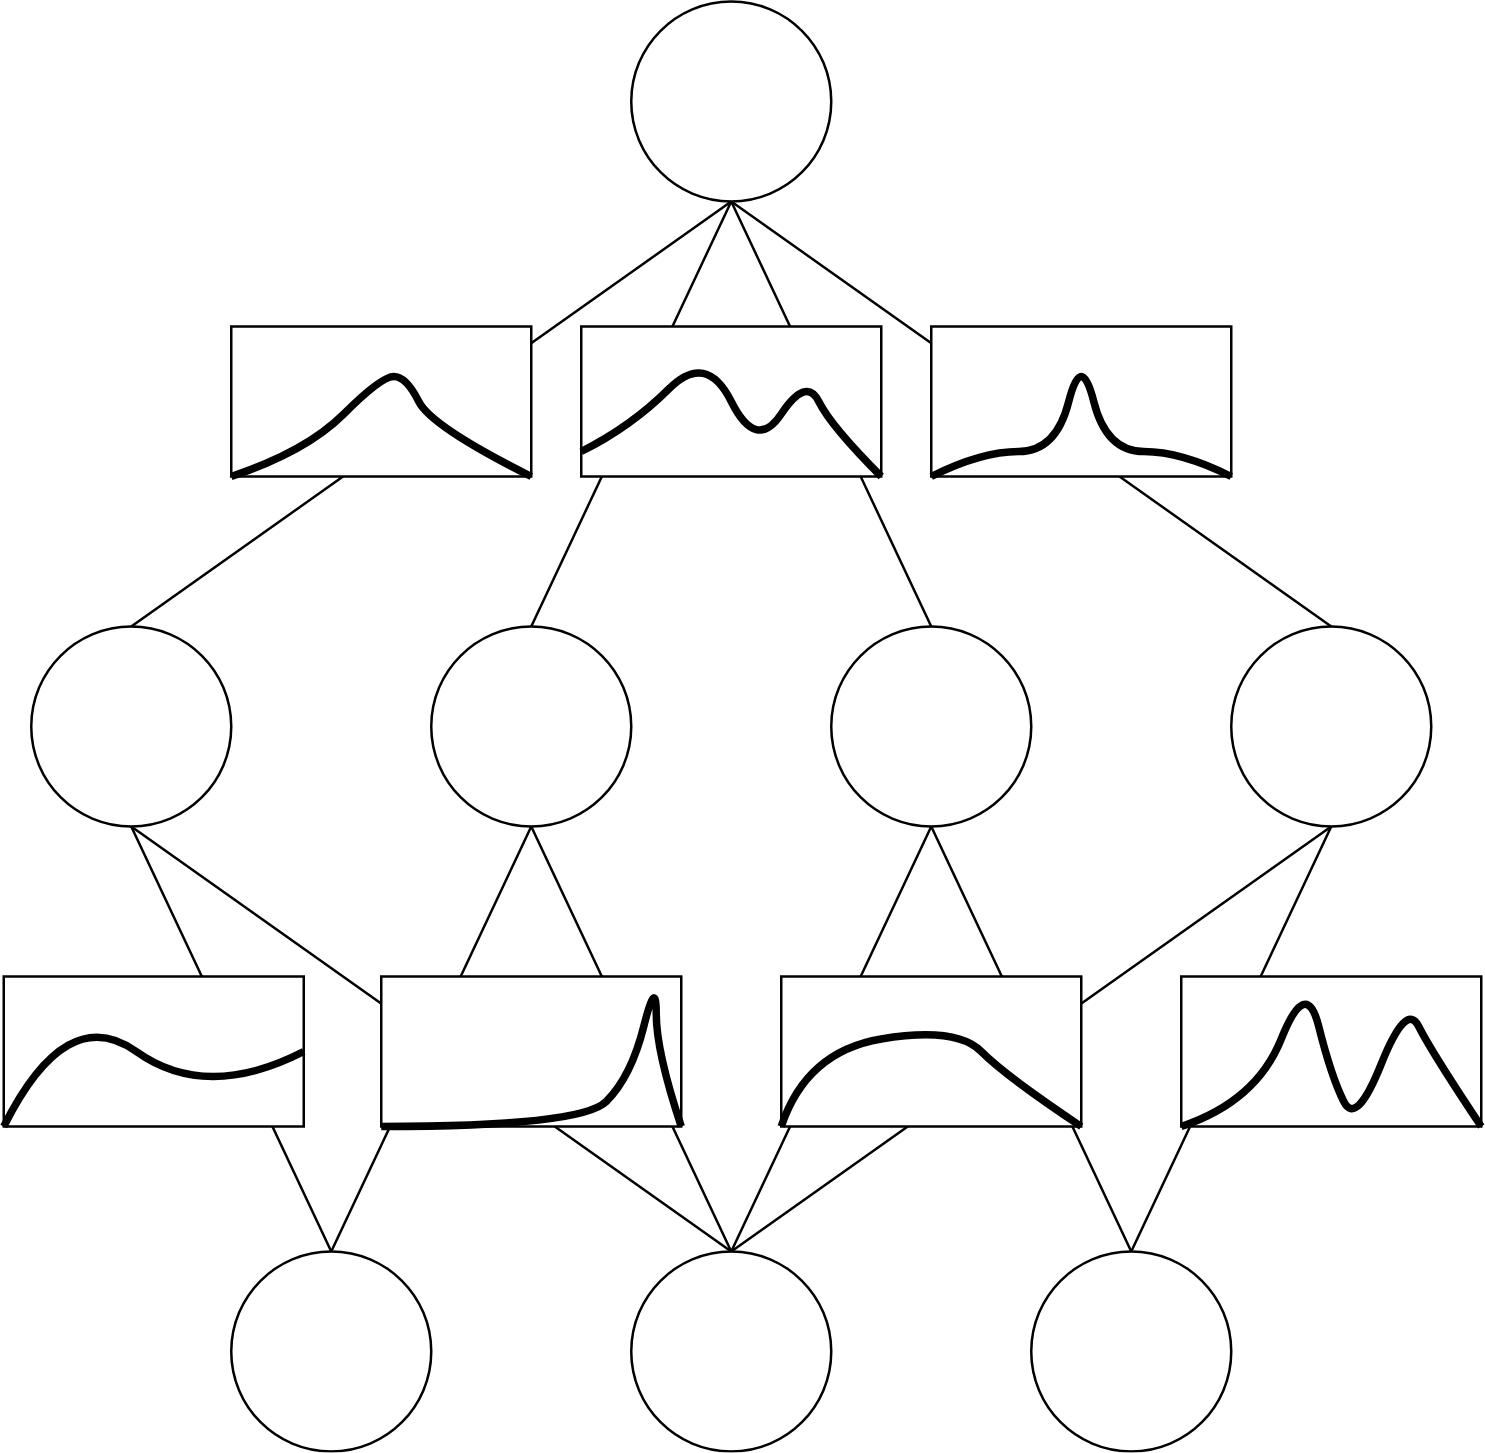

The diagram above was exported from draw.io. Its source (the exported page's mxGraphModel, read from the mxfile embedded in the PNG):
<mxGraphModel dx="1425" dy="1924" grid="1" gridSize="10" guides="1" tooltips="1" connect="1" arrows="1" fold="1" page="1" pageScale="1" pageWidth="827" pageHeight="1169" math="0" shadow="0">
  <root>
    <mxCell id="0" />
    <mxCell id="1" parent="0" />
    <mxCell id="amVnYZxzQYv0Vbw7sS9E-2" value="" style="ellipse;whiteSpace=wrap;html=1;aspect=fixed;" vertex="1" parent="1">
      <mxGeometry x="130" y="340" width="80" height="80" as="geometry" />
    </mxCell>
    <mxCell id="amVnYZxzQYv0Vbw7sS9E-3" value="" style="ellipse;whiteSpace=wrap;html=1;aspect=fixed;" vertex="1" parent="1">
      <mxGeometry x="290" y="340" width="80" height="80" as="geometry" />
    </mxCell>
    <mxCell id="amVnYZxzQYv0Vbw7sS9E-4" value="" style="ellipse;whiteSpace=wrap;html=1;aspect=fixed;" vertex="1" parent="1">
      <mxGeometry x="450" y="340" width="80" height="80" as="geometry" />
    </mxCell>
    <mxCell id="amVnYZxzQYv0Vbw7sS9E-5" value="" style="ellipse;whiteSpace=wrap;html=1;aspect=fixed;" vertex="1" parent="1">
      <mxGeometry x="50" y="90" width="80" height="80" as="geometry" />
    </mxCell>
    <mxCell id="amVnYZxzQYv0Vbw7sS9E-6" value="" style="ellipse;whiteSpace=wrap;html=1;aspect=fixed;" vertex="1" parent="1">
      <mxGeometry x="210" y="90" width="80" height="80" as="geometry" />
    </mxCell>
    <mxCell id="amVnYZxzQYv0Vbw7sS9E-7" value="" style="ellipse;whiteSpace=wrap;html=1;aspect=fixed;" vertex="1" parent="1">
      <mxGeometry x="370" y="90" width="80" height="80" as="geometry" />
    </mxCell>
    <mxCell id="amVnYZxzQYv0Vbw7sS9E-8" value="" style="ellipse;whiteSpace=wrap;html=1;aspect=fixed;" vertex="1" parent="1">
      <mxGeometry x="530" y="90" width="80" height="80" as="geometry" />
    </mxCell>
    <mxCell id="amVnYZxzQYv0Vbw7sS9E-9" value="" style="endArrow=none;html=1;rounded=0;strokeWidth=1;entryX=0.5;entryY=1;entryDx=0;entryDy=0;exitX=0.5;exitY=0;exitDx=0;exitDy=0;" edge="1" parent="1" source="amVnYZxzQYv0Vbw7sS9E-2" target="amVnYZxzQYv0Vbw7sS9E-5">
      <mxGeometry width="50" height="50" relative="1" as="geometry">
        <mxPoint x="300" y="230" as="sourcePoint" />
        <mxPoint x="350" y="180" as="targetPoint" />
      </mxGeometry>
    </mxCell>
    <mxCell id="amVnYZxzQYv0Vbw7sS9E-10" value="" style="endArrow=none;html=1;rounded=0;strokeWidth=1;entryX=0.5;entryY=1;entryDx=0;entryDy=0;exitX=0.5;exitY=0;exitDx=0;exitDy=0;" edge="1" parent="1" source="amVnYZxzQYv0Vbw7sS9E-4" target="amVnYZxzQYv0Vbw7sS9E-8">
      <mxGeometry width="50" height="50" relative="1" as="geometry">
        <mxPoint x="370" y="230" as="sourcePoint" />
        <mxPoint x="420" y="180" as="targetPoint" />
      </mxGeometry>
    </mxCell>
    <mxCell id="amVnYZxzQYv0Vbw7sS9E-11" value="" style="endArrow=none;html=1;rounded=0;strokeWidth=1;entryX=0.5;entryY=1;entryDx=0;entryDy=0;exitX=0.5;exitY=0;exitDx=0;exitDy=0;" edge="1" parent="1" source="amVnYZxzQYv0Vbw7sS9E-4" target="amVnYZxzQYv0Vbw7sS9E-7">
      <mxGeometry width="50" height="50" relative="1" as="geometry">
        <mxPoint x="370" y="230" as="sourcePoint" />
        <mxPoint x="420" y="180" as="targetPoint" />
      </mxGeometry>
    </mxCell>
    <mxCell id="amVnYZxzQYv0Vbw7sS9E-12" value="" style="endArrow=none;html=1;rounded=0;strokeWidth=1;entryX=0.5;entryY=1;entryDx=0;entryDy=0;" edge="1" parent="1" target="amVnYZxzQYv0Vbw7sS9E-6">
      <mxGeometry width="50" height="50" relative="1" as="geometry">
        <mxPoint x="170" y="340" as="sourcePoint" />
        <mxPoint x="450" y="220" as="targetPoint" />
      </mxGeometry>
    </mxCell>
    <mxCell id="amVnYZxzQYv0Vbw7sS9E-13" value="" style="endArrow=none;html=1;rounded=0;strokeWidth=1;entryX=0.5;entryY=1;entryDx=0;entryDy=0;exitX=0.5;exitY=0;exitDx=0;exitDy=0;" edge="1" parent="1" source="amVnYZxzQYv0Vbw7sS9E-3" target="amVnYZxzQYv0Vbw7sS9E-7">
      <mxGeometry width="50" height="50" relative="1" as="geometry">
        <mxPoint x="400" y="270" as="sourcePoint" />
        <mxPoint x="450" y="220" as="targetPoint" />
      </mxGeometry>
    </mxCell>
    <mxCell id="amVnYZxzQYv0Vbw7sS9E-14" value="" style="endArrow=none;html=1;rounded=0;strokeWidth=1;exitX=0.5;exitY=0;exitDx=0;exitDy=0;" edge="1" parent="1" source="amVnYZxzQYv0Vbw7sS9E-3">
      <mxGeometry width="50" height="50" relative="1" as="geometry">
        <mxPoint x="400" y="270" as="sourcePoint" />
        <mxPoint x="250" y="170" as="targetPoint" />
      </mxGeometry>
    </mxCell>
    <mxCell id="amVnYZxzQYv0Vbw7sS9E-15" value="" style="endArrow=none;html=1;rounded=0;strokeWidth=1;entryX=0.5;entryY=1;entryDx=0;entryDy=0;" edge="1" parent="1" target="amVnYZxzQYv0Vbw7sS9E-8">
      <mxGeometry width="50" height="50" relative="1" as="geometry">
        <mxPoint x="330" y="340" as="sourcePoint" />
        <mxPoint x="410" y="160" as="targetPoint" />
      </mxGeometry>
    </mxCell>
    <mxCell id="amVnYZxzQYv0Vbw7sS9E-16" value="" style="endArrow=none;html=1;rounded=0;strokeWidth=1;entryX=0.5;entryY=1;entryDx=0;entryDy=0;exitX=0.5;exitY=0;exitDx=0;exitDy=0;" edge="1" parent="1" source="amVnYZxzQYv0Vbw7sS9E-3" target="amVnYZxzQYv0Vbw7sS9E-5">
      <mxGeometry width="50" height="50" relative="1" as="geometry">
        <mxPoint x="360" y="210" as="sourcePoint" />
        <mxPoint x="410" y="160" as="targetPoint" />
      </mxGeometry>
    </mxCell>
    <mxCell id="amVnYZxzQYv0Vbw7sS9E-33" value="" style="group" vertex="1" connectable="0" parent="1">
      <mxGeometry x="190" y="230" width="120" height="60" as="geometry" />
    </mxCell>
    <mxCell id="amVnYZxzQYv0Vbw7sS9E-34" value="" style="rounded=0;whiteSpace=wrap;html=1;" vertex="1" parent="amVnYZxzQYv0Vbw7sS9E-33">
      <mxGeometry width="120" height="60" as="geometry" />
    </mxCell>
    <mxCell id="amVnYZxzQYv0Vbw7sS9E-148" value="" style="endArrow=none;html=1;strokeWidth=3;curved=1;exitX=0;exitY=1;exitDx=0;exitDy=0;entryX=1;entryY=1;entryDx=0;entryDy=0;" edge="1" parent="amVnYZxzQYv0Vbw7sS9E-33" source="amVnYZxzQYv0Vbw7sS9E-34" target="amVnYZxzQYv0Vbw7sS9E-34">
      <mxGeometry width="50" height="50" relative="1" as="geometry">
        <mxPoint x="-30" y="-100" as="sourcePoint" />
        <mxPoint x="20" y="-150" as="targetPoint" />
        <Array as="points">
          <mxPoint x="80" y="60" />
          <mxPoint x="100" y="40" />
          <mxPoint x="110" />
          <mxPoint x="110" y="30" />
        </Array>
      </mxGeometry>
    </mxCell>
    <mxCell id="amVnYZxzQYv0Vbw7sS9E-78" value="" style="ellipse;whiteSpace=wrap;html=1;aspect=fixed;" vertex="1" parent="1">
      <mxGeometry x="290" y="-160" width="80" height="80" as="geometry" />
    </mxCell>
    <mxCell id="amVnYZxzQYv0Vbw7sS9E-79" value="" style="endArrow=none;html=1;rounded=0;strokeWidth=1;entryX=0.5;entryY=1;entryDx=0;entryDy=0;exitX=0.5;exitY=0;exitDx=0;exitDy=0;" edge="1" parent="1" source="amVnYZxzQYv0Vbw7sS9E-5" target="amVnYZxzQYv0Vbw7sS9E-78">
      <mxGeometry width="50" height="50" relative="1" as="geometry">
        <mxPoint x="220" y="110" as="sourcePoint" />
        <mxPoint x="270" y="60" as="targetPoint" />
      </mxGeometry>
    </mxCell>
    <mxCell id="amVnYZxzQYv0Vbw7sS9E-80" value="" style="endArrow=none;html=1;rounded=0;strokeWidth=1;entryX=0.5;entryY=1;entryDx=0;entryDy=0;exitX=0.5;exitY=0;exitDx=0;exitDy=0;" edge="1" parent="1" source="amVnYZxzQYv0Vbw7sS9E-6" target="amVnYZxzQYv0Vbw7sS9E-78">
      <mxGeometry width="50" height="50" relative="1" as="geometry">
        <mxPoint x="100" y="100" as="sourcePoint" />
        <mxPoint x="340" y="-70" as="targetPoint" />
      </mxGeometry>
    </mxCell>
    <mxCell id="amVnYZxzQYv0Vbw7sS9E-81" value="" style="endArrow=none;html=1;rounded=0;strokeWidth=1;entryX=0.5;entryY=1;entryDx=0;entryDy=0;exitX=0.5;exitY=0;exitDx=0;exitDy=0;" edge="1" parent="1" source="amVnYZxzQYv0Vbw7sS9E-7" target="amVnYZxzQYv0Vbw7sS9E-78">
      <mxGeometry width="50" height="50" relative="1" as="geometry">
        <mxPoint x="260" y="100" as="sourcePoint" />
        <mxPoint x="340" y="-70" as="targetPoint" />
      </mxGeometry>
    </mxCell>
    <mxCell id="amVnYZxzQYv0Vbw7sS9E-82" value="" style="endArrow=none;html=1;rounded=0;strokeWidth=1;entryX=0.5;entryY=1;entryDx=0;entryDy=0;exitX=0.5;exitY=0;exitDx=0;exitDy=0;" edge="1" parent="1" source="amVnYZxzQYv0Vbw7sS9E-8" target="amVnYZxzQYv0Vbw7sS9E-78">
      <mxGeometry width="50" height="50" relative="1" as="geometry">
        <mxPoint x="420" y="100" as="sourcePoint" />
        <mxPoint x="340" y="-70" as="targetPoint" />
      </mxGeometry>
    </mxCell>
    <mxCell id="amVnYZxzQYv0Vbw7sS9E-83" value="" style="group" vertex="1" connectable="0" parent="1">
      <mxGeometry x="130" y="-30" width="120" height="60" as="geometry" />
    </mxCell>
    <mxCell id="amVnYZxzQYv0Vbw7sS9E-84" value="" style="rounded=0;whiteSpace=wrap;html=1;" vertex="1" parent="amVnYZxzQYv0Vbw7sS9E-83">
      <mxGeometry width="120" height="60" as="geometry" />
    </mxCell>
    <mxCell id="amVnYZxzQYv0Vbw7sS9E-130" value="" style="endArrow=none;html=1;strokeWidth=3;curved=1;entryX=1;entryY=1;entryDx=0;entryDy=0;" edge="1" parent="amVnYZxzQYv0Vbw7sS9E-83" target="amVnYZxzQYv0Vbw7sS9E-84">
      <mxGeometry width="50" height="50" relative="1" as="geometry">
        <mxPoint y="60" as="sourcePoint" />
        <mxPoint x="79" y="15" as="targetPoint" />
        <Array as="points">
          <mxPoint x="30" y="50" />
          <mxPoint x="60" y="20" />
          <mxPoint x="70" y="20" />
          <mxPoint x="80" y="40" />
        </Array>
      </mxGeometry>
    </mxCell>
    <mxCell id="amVnYZxzQYv0Vbw7sS9E-127" value="" style="endArrow=none;html=1;curved=1;strokeWidth=3;startArrow=none;" edge="1" parent="1" source="amVnYZxzQYv0Vbw7sS9E-18">
      <mxGeometry width="50" height="50" relative="1" as="geometry">
        <mxPoint x="50" y="290" as="sourcePoint" />
        <mxPoint x="100" y="240" as="targetPoint" />
        <Array as="points">
          <mxPoint x="40" y="250" />
          <mxPoint x="90" y="270" />
        </Array>
      </mxGeometry>
    </mxCell>
    <mxCell id="amVnYZxzQYv0Vbw7sS9E-18" value="" style="rounded=0;whiteSpace=wrap;html=1;" vertex="1" parent="1">
      <mxGeometry x="39" y="230" width="120" height="60" as="geometry" />
    </mxCell>
    <mxCell id="amVnYZxzQYv0Vbw7sS9E-128" value="" style="endArrow=none;html=1;curved=1;strokeWidth=3;" edge="1" parent="1" target="amVnYZxzQYv0Vbw7sS9E-18">
      <mxGeometry width="50" height="50" relative="1" as="geometry">
        <mxPoint x="50" y="290.0000000000002" as="sourcePoint" />
        <mxPoint x="100" y="240.00000000000023" as="targetPoint" />
        <Array as="points" />
      </mxGeometry>
    </mxCell>
    <mxCell id="amVnYZxzQYv0Vbw7sS9E-132" value="" style="endArrow=none;html=1;strokeWidth=3;curved=1;exitX=0;exitY=1;exitDx=0;exitDy=0;entryX=1;entryY=0.5;entryDx=0;entryDy=0;" edge="1" parent="1" source="amVnYZxzQYv0Vbw7sS9E-18" target="amVnYZxzQYv0Vbw7sS9E-18">
      <mxGeometry width="50" height="50" relative="1" as="geometry">
        <mxPoint x="84" y="290" as="sourcePoint" />
        <mxPoint x="134" y="240" as="targetPoint" />
        <Array as="points">
          <mxPoint x="64" y="240" />
          <mxPoint x="120" y="280" />
        </Array>
      </mxGeometry>
    </mxCell>
    <mxCell id="amVnYZxzQYv0Vbw7sS9E-135" value="" style="group" vertex="1" connectable="0" parent="1">
      <mxGeometry x="350" y="230" width="120" height="60" as="geometry" />
    </mxCell>
    <mxCell id="amVnYZxzQYv0Vbw7sS9E-136" value="" style="rounded=0;whiteSpace=wrap;html=1;" vertex="1" parent="amVnYZxzQYv0Vbw7sS9E-135">
      <mxGeometry width="120" height="60" as="geometry" />
    </mxCell>
    <mxCell id="amVnYZxzQYv0Vbw7sS9E-150" value="" style="endArrow=none;html=1;strokeWidth=3;curved=1;exitX=0;exitY=1;exitDx=0;exitDy=0;entryX=1;entryY=1;entryDx=0;entryDy=0;" edge="1" parent="amVnYZxzQYv0Vbw7sS9E-135" source="amVnYZxzQYv0Vbw7sS9E-136" target="amVnYZxzQYv0Vbw7sS9E-136">
      <mxGeometry width="50" height="50" relative="1" as="geometry">
        <mxPoint x="35" y="50" as="sourcePoint" />
        <mxPoint x="85" as="targetPoint" />
        <Array as="points">
          <mxPoint x="10" y="30" />
          <mxPoint x="70" y="20" />
          <mxPoint x="90" y="40" />
        </Array>
      </mxGeometry>
    </mxCell>
    <mxCell id="amVnYZxzQYv0Vbw7sS9E-139" value="" style="group" vertex="1" connectable="0" parent="1">
      <mxGeometry x="510" y="230" width="120" height="60" as="geometry" />
    </mxCell>
    <mxCell id="amVnYZxzQYv0Vbw7sS9E-140" value="" style="rounded=0;whiteSpace=wrap;html=1;" vertex="1" parent="amVnYZxzQYv0Vbw7sS9E-139">
      <mxGeometry width="120" height="60" as="geometry" />
    </mxCell>
    <mxCell id="amVnYZxzQYv0Vbw7sS9E-151" value="" style="endArrow=none;html=1;strokeWidth=3;curved=1;entryX=1;entryY=1;entryDx=0;entryDy=0;exitX=0;exitY=1;exitDx=0;exitDy=0;" edge="1" parent="amVnYZxzQYv0Vbw7sS9E-139" source="amVnYZxzQYv0Vbw7sS9E-140" target="amVnYZxzQYv0Vbw7sS9E-140">
      <mxGeometry width="50" height="50" relative="1" as="geometry">
        <mxPoint y="40" as="sourcePoint" />
        <mxPoint x="120" y="50" as="targetPoint" />
        <Array as="points">
          <mxPoint x="30" y="50" />
          <mxPoint x="50" />
          <mxPoint x="60" y="40" />
          <mxPoint x="70" y="60" />
          <mxPoint x="90" y="10" />
          <mxPoint x="100" y="30" />
        </Array>
      </mxGeometry>
    </mxCell>
    <mxCell id="amVnYZxzQYv0Vbw7sS9E-144" value="" style="group" vertex="1" connectable="0" parent="1">
      <mxGeometry x="270" y="-30" width="120" height="60" as="geometry" />
    </mxCell>
    <mxCell id="amVnYZxzQYv0Vbw7sS9E-147" value="" style="group" vertex="1" connectable="0" parent="amVnYZxzQYv0Vbw7sS9E-144">
      <mxGeometry x="140" width="120" height="60" as="geometry" />
    </mxCell>
    <mxCell id="amVnYZxzQYv0Vbw7sS9E-113" value="" style="rounded=0;whiteSpace=wrap;html=1;" vertex="1" parent="amVnYZxzQYv0Vbw7sS9E-147">
      <mxGeometry width="120" height="60" as="geometry" />
    </mxCell>
    <mxCell id="amVnYZxzQYv0Vbw7sS9E-134" value="" style="endArrow=none;html=1;strokeWidth=3;curved=1;exitX=0;exitY=1;exitDx=0;exitDy=0;entryX=1;entryY=1;entryDx=0;entryDy=0;" edge="1" parent="amVnYZxzQYv0Vbw7sS9E-147" source="amVnYZxzQYv0Vbw7sS9E-113" target="amVnYZxzQYv0Vbw7sS9E-113">
      <mxGeometry width="50" height="50" relative="1" as="geometry">
        <mxPoint x="50" y="65" as="sourcePoint" />
        <mxPoint x="100" y="15" as="targetPoint" />
        <Array as="points">
          <mxPoint x="20" y="50" />
          <mxPoint x="50" y="50" />
          <mxPoint x="60" y="10" />
          <mxPoint x="70" y="50" />
          <mxPoint x="100" y="50" />
        </Array>
      </mxGeometry>
    </mxCell>
    <mxCell id="amVnYZxzQYv0Vbw7sS9E-145" value="" style="group" vertex="1" connectable="0" parent="amVnYZxzQYv0Vbw7sS9E-144">
      <mxGeometry width="120" height="60" as="geometry" />
    </mxCell>
    <mxCell id="amVnYZxzQYv0Vbw7sS9E-142" value="" style="rounded=0;whiteSpace=wrap;html=1;" vertex="1" parent="amVnYZxzQYv0Vbw7sS9E-145">
      <mxGeometry width="120" height="60" as="geometry" />
    </mxCell>
    <mxCell id="amVnYZxzQYv0Vbw7sS9E-143" value="" style="endArrow=none;html=1;strokeWidth=3;curved=1;entryX=1;entryY=1;entryDx=0;entryDy=0;" edge="1" parent="amVnYZxzQYv0Vbw7sS9E-145" target="amVnYZxzQYv0Vbw7sS9E-142">
      <mxGeometry width="50" height="50" relative="1" as="geometry">
        <mxPoint y="50" as="sourcePoint" />
        <mxPoint x="85" as="targetPoint" />
        <Array as="points">
          <mxPoint x="20" y="40" />
          <mxPoint x="50" y="10" />
          <mxPoint x="70" y="50" />
          <mxPoint x="90" y="20" />
          <mxPoint x="100" y="40" />
        </Array>
      </mxGeometry>
    </mxCell>
  </root>
</mxGraphModel>